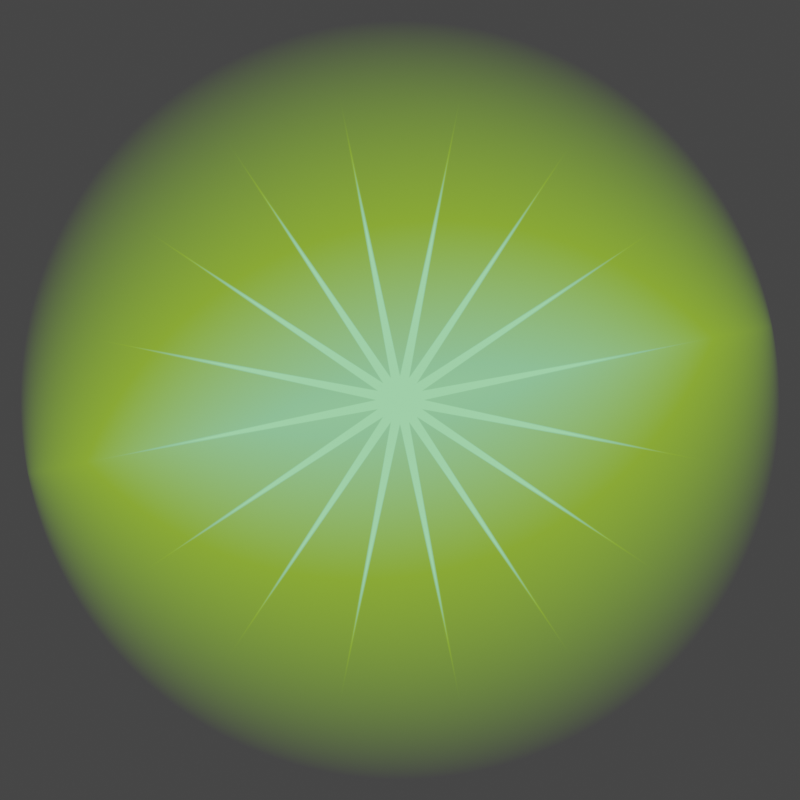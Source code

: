 # Source: hit_effect_tractor.blend  (saved by Blender 3.2.14; exported with 4.5.12 LTS)
import bpy
from mathutils import Matrix  # noqa: F401  (used for matrix-valued properties, if any)

bpy.ops.wm.read_factory_settings(use_empty=True)
scene = bpy.context.scene
scene.name = 'Scene'

# ---- collections
col_collection = bpy.data.collections.new('Collection'); scene.collection.children.link(col_collection)

# ---- materials (node trees are filled in below, after node groups)
mat_material_001 = bpy.data.materials.new('Material.001')

# ---- node groups
ng_nodegroup = bpy.data.node_groups.new('NodeGroup', 'ShaderNodeTree')
_s = ng_nodegroup.interface.new_socket(name='Value', in_out='OUTPUT', socket_type='NodeSocketFloat')
_s = ng_nodegroup.interface.new_socket(name='Vector', in_out='INPUT', socket_type='NodeSocketVector')
_s.min_value = -1e+04
_s.max_value = 1e+04
_N = ng_nodegroup.nodes; _L = ng_nodegroup.links
n0 = _N.new('ShaderNodeMath'); n0.name = 'Math.014'; n0.location = (1149, 386)
n1 = _N.new('ShaderNodeSeparateXYZ'); n1.name = 'Separate XYZ.001'; n1.location = (-800, 175)
n2 = _N.new('NodeGroupOutput'); n2.name = 'Group Output'; n2.location = (1339, 0)
n3 = _N.new('NodeGroupInput'); n3.name = 'Group Input'; n3.location = (-1066, -19)
n4 = _N.new('ShaderNodeMath'); n4.name = 'Math.009'; n4.location = (-398, 108)
n4.operation = 'ABSOLUTE'
n5 = _N.new('ShaderNodeMath'); n5.name = 'Math.008'; n5.location = (748, 344)
n5.operation = 'MULTIPLY'
n5.use_clamp = True
n6 = _N.new('ShaderNodeMath'); n6.name = 'Math.007'; n6.location = (-385, 302)
n6.operation = 'ABSOLUTE'
n7 = _N.new('ShaderNodeValToRGB'); n7.name = 'ColorRamp.001'; n7.location = (-158, 179)
while len(n7.color_ramp.elements) > 1: n7.color_ramp.elements.remove(n7.color_ramp.elements[-1])
n7.color_ramp.elements[0].position = 0.0; n7.color_ramp.elements[0].color = (1.0, 1.0, 1.0, 1.0)
_e = n7.color_ramp.elements.new(0.8136); _e.color = (0.0, 0.0, 0.0, 1.0)
n8 = _N.new('ShaderNodeMapRange'); n8.name = 'Map Range'; n8.location = (382, 505)
n8.inputs[4].default_value = -222.2
n9 = _N.new('ShaderNodeMath'); n9.name = 'Math'; n9.location = (168, 338)
n9.operation = 'MULTIPLY'
n9.inputs[1].default_value = 3.0
n10 = _N.new('ShaderNodeMath'); n10.name = 'Math.012'; n10.location = (-312, -356)
n10.operation = 'ABSOLUTE'
n11 = _N.new('ShaderNodeMath'); n11.name = 'Math.015'; n11.location = (834, -120)
n11.operation = 'MULTIPLY'
n11.use_clamp = True
n12 = _N.new('ShaderNodeMath'); n12.name = 'Math.016'; n12.location = (-299, -163)
n12.operation = 'ABSOLUTE'
n13 = _N.new('ShaderNodeValToRGB'); n13.name = 'ColorRamp.004'; n13.location = (-72, -285)
while len(n13.color_ramp.elements) > 1: n13.color_ramp.elements.remove(n13.color_ramp.elements[-1])
n13.color_ramp.elements[0].position = 0.0; n13.color_ramp.elements[0].color = (1.0, 1.0, 1.0, 1.0)
_e = n13.color_ramp.elements.new(0.8136); _e.color = (0.0, 0.0, 0.0, 1.0)
n14 = _N.new('ShaderNodeMapRange'); n14.name = 'Map Range.001'; n14.location = (468, 41)
n14.inputs[4].default_value = -222.2
n15 = _N.new('ShaderNodeMath'); n15.name = 'Math.001'; n15.location = (255, -126)
n15.operation = 'MULTIPLY'
n15.inputs[1].default_value = 3.0
n16 = _N.new('ShaderNodeSeparateXYZ'); n16.name = 'Separate XYZ.002'; n16.location = (-751, -337)
n16.width = 110
_L.new(n0.outputs[0], n2.inputs[0])
_L.new(n3.outputs[0], n1.inputs[0])
_L.new(n1.outputs[0], n6.inputs[0])
_L.new(n1.outputs[1], n4.inputs[0])
_L.new(n8.outputs[0], n5.inputs[0])
_L.new(n7.outputs[0], n5.inputs[1])
_L.new(n4.outputs[0], n7.inputs[0])
_L.new(n5.outputs[0], n0.inputs[0])
_L.new(n3.outputs[0], n16.inputs[0])
_L.new(n6.outputs[0], n8.inputs[0])
_L.new(n9.outputs[0], n8.inputs[3])
_L.new(n7.outputs[0], n9.inputs[0])
_L.new(n14.outputs[0], n11.inputs[0])
_L.new(n13.outputs[0], n11.inputs[1])
_L.new(n10.outputs[0], n13.inputs[0])
_L.new(n12.outputs[0], n14.inputs[0])
_L.new(n15.outputs[0], n14.inputs[3])
_L.new(n13.outputs[0], n15.inputs[0])
_L.new(n16.outputs[1], n12.inputs[0])
_L.new(n16.outputs[0], n10.inputs[0])
_L.new(n11.outputs[0], n0.inputs[1])
n2.is_active_output = True

# ---- material node trees
mat_material_001.use_nodes = True; mat_material_001.node_tree.nodes.clear()
_N = mat_material_001.node_tree.nodes; _L = mat_material_001.node_tree.links
n0 = _N.new('ShaderNodeMath'); n0.name = 'Math.002'; n0.location = (235, 575)
n0.operation = 'POWER'
n1 = _N.new('ShaderNodeMath'); n1.name = 'Math'; n1.location = (-460, 550)
n1.operation = 'ABSOLUTE'
n2 = _N.new('ShaderNodeMath'); n2.name = 'Math.003'; n2.location = (-205, 572)
n2.operation = 'POWER'
n2.inputs[1].default_value = 2.0
n3 = _N.new('ShaderNodeMath'); n3.name = 'Math.005'; n3.location = (15, 584)
n3.operation = 'SUBTRACT'
n3.inputs[0].default_value = 0.9
n4 = _N.new('ShaderNodeMath'); n4.name = 'Math.001'; n4.location = (-317, 400)
n4.operation = 'ABSOLUTE'
n5 = _N.new('ShaderNodeSeparateXYZ'); n5.name = 'Separate XYZ'; n5.location = (-684, 406)
n6 = _N.new('ShaderNodeTexCoord'); n6.name = 'Texture Coordinate'; n6.location = (-878, 425)
n7 = _N.new('ShaderNodeMath'); n7.name = 'Math.007'; n7.location = (538, 229)
n8 = _N.new('ShaderNodeGroup'); n8.name = 'Group.001'; n8.location = (159, -15)
n8.node_tree = ng_nodegroup
n9 = _N.new('ShaderNodeMath'); n9.name = 'Math.008'; n9.location = (758, 265)
n10 = _N.new('ShaderNodeGroup'); n10.name = 'Group.002'; n10.location = (172, -418)
n10.node_tree = ng_nodegroup
n11 = _N.new('ShaderNodeTexCoord'); n11.name = 'Texture Coordinate.001'; n11.location = (-618, -186)
n12 = _N.new('ShaderNodeMath'); n12.name = 'Math.009'; n12.location = (395, -332)
n13 = _N.new('ShaderNodeMapping'); n13.name = 'Mapping.001'; n13.location = (-202, -605)
n13.inputs[2].default_value = (0.0, 0.0, 0.7854)
n14 = _N.new('ShaderNodeMapping'); n14.name = 'Mapping.002'; n14.location = (-213, -1012)
n14.inputs[2].default_value = (0.0, 0.0, 1.178)
n15 = _N.new('ShaderNodeMapping'); n15.name = 'Mapping.003'; n15.location = (-214, 191)
n16 = _N.new('ShaderNodeMath'); n16.name = 'Math.004'; n16.location = (675, 534)
n16.operation = 'SUBTRACT'
n17 = _N.new('ShaderNodeMapping'); n17.name = 'Mapping'; n17.location = (-215, -202)
n17.inputs[2].default_value = (0.0, 0.0, 0.3927)
n18 = _N.new('ShaderNodeMath'); n18.name = 'Math.012'; n18.location = (909, 541)
n18.operation = 'MULTIPLY'
n18.inputs[1].default_value = 0.75
n19 = _N.new('ShaderNodeMath'); n19.name = 'Math.006'; n19.location = (1184, 397)
n20 = _N.new('ShaderNodeOutputMaterial'); n20.name = 'Material Output'; n20.location = (2434, 313)
n21 = _N.new('ShaderNodeMixShader'); n21.name = 'Mix Shader'; n21.location = (2238, 279)
n22 = _N.new('ShaderNodeValToRGB'); n22.name = 'ColorRamp'; n22.location = (1480, 178)
while len(n22.color_ramp.elements) > 1: n22.color_ramp.elements.remove(n22.color_ramp.elements[-1])
n22.color_ramp.elements[0].position = 0.3818; n22.color_ramp.elements[0].color = (0.4978, 1.0, 0.002445, 1.0)
_e = n22.color_ramp.elements.new(0.6545); _e.color = (0.3531, 1.0, 0.4192, 1.0)
n23 = _N.new('ShaderNodeBsdfTransparent'); n23.name = 'Transparent BSDF'; n23.location = (1860, 221)
n24 = _N.new('ShaderNodeEmission'); n24.name = 'Emission'; n24.location = (1846, 104)
n25 = _N.new('ShaderNodeGroup'); n25.name = 'Group'; n25.location = (61, 177)
n25.node_tree = ng_nodegroup
n26 = _N.new('ShaderNodeGroup'); n26.name = 'Group.003'; n26.location = (161, -824)
n26.node_tree = ng_nodegroup
_L.new(n21.outputs[0], n20.inputs[0])
_L.new(n6.outputs[3], n5.inputs[0])
_L.new(n1.outputs[0], n2.inputs[0])
_L.new(n19.outputs[0], n21.inputs[0])
_L.new(n24.outputs[0], n21.inputs[2])
_L.new(n4.outputs[0], n16.inputs[1])
_L.new(n23.outputs[0], n21.inputs[1])
_L.new(n3.outputs[0], n0.inputs[0])
_L.new(n5.outputs[0], n1.inputs[0])
_L.new(n5.outputs[1], n4.inputs[0])
_L.new(n2.outputs[0], n3.inputs[1])
_L.new(n9.outputs[0], n19.inputs[1])
_L.new(n15.outputs[0], n25.inputs[0])
_L.new(n17.outputs[0], n8.inputs[0])
_L.new(n25.outputs[0], n7.inputs[0])
_L.new(n8.outputs[0], n7.inputs[1])
_L.new(n11.outputs[3], n17.inputs[0])
_L.new(n13.outputs[0], n10.inputs[0])
_L.new(n11.outputs[3], n13.inputs[0])
_L.new(n7.outputs[0], n9.inputs[0])
_L.new(n12.outputs[0], n9.inputs[1])
_L.new(n14.outputs[0], n26.inputs[0])
_L.new(n11.outputs[3], n14.inputs[0])
_L.new(n10.outputs[0], n12.inputs[0])
_L.new(n26.outputs[0], n12.inputs[1])
_L.new(n11.outputs[3], n15.inputs[0])
_L.new(n18.outputs[0], n19.inputs[0])
_L.new(n0.outputs[0], n16.inputs[0])
_L.new(n16.outputs[0], n18.inputs[0])
_L.new(n22.outputs[0], n24.inputs[0])
_L.new(n19.outputs[0], n22.inputs[0])
n20.is_active_output = True

# ---- world
world_world = bpy.data.worlds.new('World'); scene.world = world_world
world_world.use_nodes = True; world_world.node_tree.nodes.clear()
_N = world_world.node_tree.nodes; _L = world_world.node_tree.links
n0 = _N.new('ShaderNodeOutputWorld'); n0.name = 'World Output'; n0.location = (300, 300)
n1 = _N.new('ShaderNodeBackground'); n1.name = 'Background'; n1.location = (10, 300)
n1.inputs[0].default_value = (0.05088, 0.05088, 0.05088, 1.0)
_L.new(n1.outputs[0], n0.inputs[0])
n0.is_active_output = True
world_world.color = (0.05088, 0.05088, 0.05088)
world_world.use_sun_shadow = False
world_world.sun_shadow_jitter_overblur = 0.0

# ---- cameras
cam_camera = bpy.data.cameras.new('Camera')
cam_camera.type = 'ORTHO'
cam_camera.clip_end = 100.0
cam_camera.ortho_scale = 2.0

# ---- meshes
me_plane = bpy.data.meshes.new('Plane')
me_plane.from_pydata([(-1.0, -1.0, 0.0), (1.0, -1.0, 0.0), (-1.0, 1.0, 0.0), (1.0, 1.0, 0.0)], [], [(0, 1, 3, 2)])
_uv = me_plane.uv_layers.new(name='UVMap')
_uv.uv.foreach_set('vector', [0.0, 0.0, 1.0, 0.0, 1.0, 1.0, 0.0, 1.0])
me_plane.materials.append(mat_material_001)
me_plane.update()

# ---- objects
ob_camera = bpy.data.objects.new('Camera', cam_camera)
ob_plane = bpy.data.objects.new('Plane', me_plane)

# ---- transforms, parenting, visibility, modifiers, constraints
ob_camera.location = (0.0, 0.0, 2.0)
ob_camera.lock_rotations_4d = False
ob_camera.empty_display_type = 'ARROWS'
ob_camera.color = (0.0, 0.0, 0.0, 0.0)
ob_camera.display_type = 'WIRE'
ob_camera.lineart.crease_threshold = 0.0
ob_plane.location = (0.0, 0.0, 0.0)
ob_plane.rotation_euler = (0.0, -0.0, 0.1963)

# ---- collection membership
col_collection.objects.link(ob_camera)
col_collection.objects.link(ob_plane)

# ---- scene / render settings (as saved in the file)
scene.camera = ob_camera
scene.frame_start = 1; scene.frame_end = 6; scene.frame_set(4)
scene.render.engine = 'CYCLES'
scene.render.resolution_x = 30
scene.render.resolution_y = 30
scene.render.film_transparent = True
scene.cycles.sampling_pattern = 'TABULATED_SOBOL'
scene.cycles.use_light_tree = False
scene.view_settings.view_transform = 'Filmic'
bpy.context.view_layer.update()
